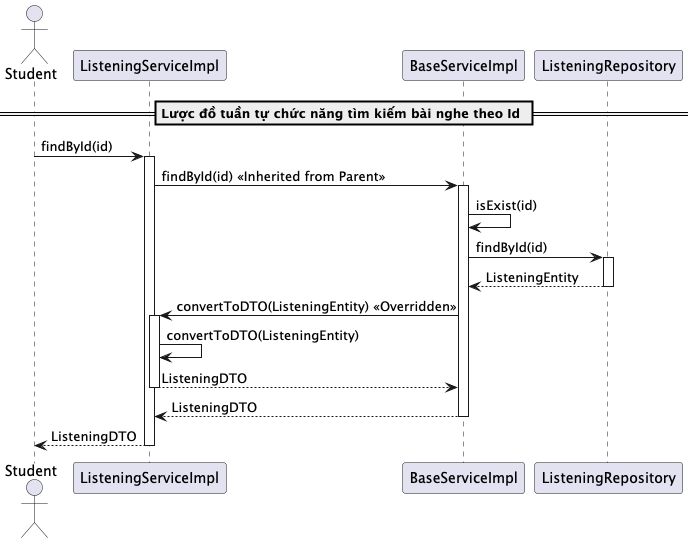

The diagram above was rendered by PlantUML. Its source (embedded in the PNG):
@startuml findByIdListeningService

actor Student
participant "ListeningServiceImpl" as ListeningService
participant "BaseServiceImpl" as BaseService
participant "ListeningRepository" as Repository

== Lược đồ tuần tự chức năng tìm kiếm bài nghe theo Id ==
Student -> ListeningService: findById(id)
activate ListeningService
ListeningService -> BaseService: findById(id) << Inherited from Parent >>
activate BaseService
BaseService -> BaseService: isExist(id)
BaseService -> Repository: findById(id)
activate Repository
Repository --> BaseService: ListeningEntity
deactivate Repository
BaseService -> ListeningService: convertToDTO(ListeningEntity) << Overridden >>
activate ListeningService
ListeningService -> ListeningService: convertToDTO(ListeningEntity)
ListeningService --> BaseService: ListeningDTO
deactivate ListeningService
BaseService --> ListeningService: ListeningDTO
deactivate BaseService
ListeningService --> Student: ListeningDTO
deactivate ListeningService

@enduml